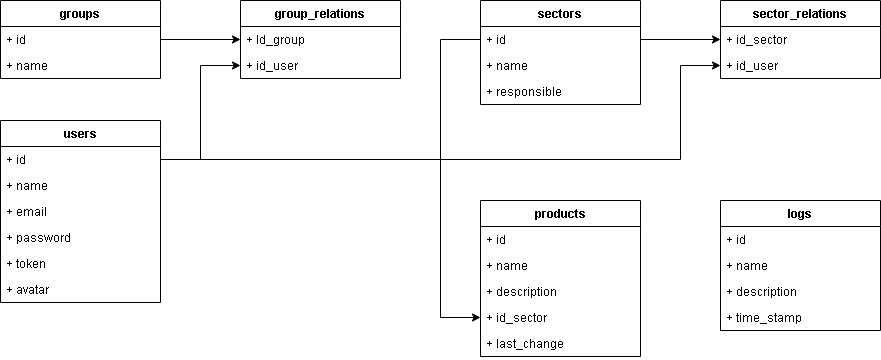

The diagram above was exported from draw.io. Its source (the exported page's mxGraphModel, read from the mxfile embedded in the PNG):
<mxGraphModel dx="1314" dy="790" grid="1" gridSize="10" guides="1" tooltips="1" connect="1" arrows="1" fold="1" page="0" pageScale="1" pageWidth="827" pageHeight="1169" math="0" shadow="0">
  <root>
    <mxCell id="0" />
    <mxCell id="1" parent="0" />
    <mxCell id="BjsgXym-YLaZVHxHkILv-1" value="groups" style="swimlane;fontStyle=1;align=center;verticalAlign=top;childLayout=stackLayout;horizontal=1;startSize=26;horizontalStack=0;resizeParent=1;resizeParentMax=0;resizeLast=0;collapsible=1;marginBottom=0;" parent="1" vertex="1">
      <mxGeometry x="40" y="40" width="160" height="78" as="geometry" />
    </mxCell>
    <mxCell id="BjsgXym-YLaZVHxHkILv-2" value="+ id" style="text;strokeColor=none;fillColor=none;align=left;verticalAlign=top;spacingLeft=4;spacingRight=4;overflow=hidden;rotatable=0;points=[[0,0.5],[1,0.5]];portConstraint=eastwest;" parent="BjsgXym-YLaZVHxHkILv-1" vertex="1">
      <mxGeometry y="26" width="160" height="26" as="geometry" />
    </mxCell>
    <mxCell id="BjsgXym-YLaZVHxHkILv-4" value="+ name" style="text;strokeColor=none;fillColor=none;align=left;verticalAlign=top;spacingLeft=4;spacingRight=4;overflow=hidden;rotatable=0;points=[[0,0.5],[1,0.5]];portConstraint=eastwest;" parent="BjsgXym-YLaZVHxHkILv-1" vertex="1">
      <mxGeometry y="52" width="160" height="26" as="geometry" />
    </mxCell>
    <mxCell id="BjsgXym-YLaZVHxHkILv-5" value="group_relations" style="swimlane;fontStyle=1;align=center;verticalAlign=top;childLayout=stackLayout;horizontal=1;startSize=26;horizontalStack=0;resizeParent=1;resizeParentMax=0;resizeLast=0;collapsible=1;marginBottom=0;" parent="1" vertex="1">
      <mxGeometry x="280" y="40" width="160" height="78" as="geometry" />
    </mxCell>
    <mxCell id="BjsgXym-YLaZVHxHkILv-8" value="+ Id_group" style="text;strokeColor=none;fillColor=none;align=left;verticalAlign=top;spacingLeft=4;spacingRight=4;overflow=hidden;rotatable=0;points=[[0,0.5],[1,0.5]];portConstraint=eastwest;" parent="BjsgXym-YLaZVHxHkILv-5" vertex="1">
      <mxGeometry y="26" width="160" height="26" as="geometry" />
    </mxCell>
    <mxCell id="BjsgXym-YLaZVHxHkILv-6" value="+ id_user" style="text;strokeColor=none;fillColor=none;align=left;verticalAlign=top;spacingLeft=4;spacingRight=4;overflow=hidden;rotatable=0;points=[[0,0.5],[1,0.5]];portConstraint=eastwest;" parent="BjsgXym-YLaZVHxHkILv-5" vertex="1">
      <mxGeometry y="52" width="160" height="26" as="geometry" />
    </mxCell>
    <mxCell id="BjsgXym-YLaZVHxHkILv-9" value="users" style="swimlane;fontStyle=1;align=center;verticalAlign=top;childLayout=stackLayout;horizontal=1;startSize=26;horizontalStack=0;resizeParent=1;resizeParentMax=0;resizeLast=0;collapsible=1;marginBottom=0;" parent="1" vertex="1">
      <mxGeometry x="40" y="160" width="160" height="182" as="geometry" />
    </mxCell>
    <mxCell id="BjsgXym-YLaZVHxHkILv-10" value="+ id" style="text;strokeColor=none;fillColor=none;align=left;verticalAlign=top;spacingLeft=4;spacingRight=4;overflow=hidden;rotatable=0;points=[[0,0.5],[1,0.5]];portConstraint=eastwest;" parent="BjsgXym-YLaZVHxHkILv-9" vertex="1">
      <mxGeometry y="26" width="160" height="26" as="geometry" />
    </mxCell>
    <mxCell id="BjsgXym-YLaZVHxHkILv-12" value="+ name" style="text;strokeColor=none;fillColor=none;align=left;verticalAlign=top;spacingLeft=4;spacingRight=4;overflow=hidden;rotatable=0;points=[[0,0.5],[1,0.5]];portConstraint=eastwest;" parent="BjsgXym-YLaZVHxHkILv-9" vertex="1">
      <mxGeometry y="52" width="160" height="26" as="geometry" />
    </mxCell>
    <mxCell id="BjsgXym-YLaZVHxHkILv-13" value="+ email" style="text;strokeColor=none;fillColor=none;align=left;verticalAlign=top;spacingLeft=4;spacingRight=4;overflow=hidden;rotatable=0;points=[[0,0.5],[1,0.5]];portConstraint=eastwest;" parent="BjsgXym-YLaZVHxHkILv-9" vertex="1">
      <mxGeometry y="78" width="160" height="26" as="geometry" />
    </mxCell>
    <mxCell id="BjsgXym-YLaZVHxHkILv-14" value="+ password" style="text;strokeColor=none;fillColor=none;align=left;verticalAlign=top;spacingLeft=4;spacingRight=4;overflow=hidden;rotatable=0;points=[[0,0.5],[1,0.5]];portConstraint=eastwest;" parent="BjsgXym-YLaZVHxHkILv-9" vertex="1">
      <mxGeometry y="104" width="160" height="26" as="geometry" />
    </mxCell>
    <mxCell id="BjsgXym-YLaZVHxHkILv-15" value="+ token" style="text;strokeColor=none;fillColor=none;align=left;verticalAlign=top;spacingLeft=4;spacingRight=4;overflow=hidden;rotatable=0;points=[[0,0.5],[1,0.5]];portConstraint=eastwest;" parent="BjsgXym-YLaZVHxHkILv-9" vertex="1">
      <mxGeometry y="130" width="160" height="26" as="geometry" />
    </mxCell>
    <mxCell id="BjsgXym-YLaZVHxHkILv-16" value="+ avatar" style="text;strokeColor=none;fillColor=none;align=left;verticalAlign=top;spacingLeft=4;spacingRight=4;overflow=hidden;rotatable=0;points=[[0,0.5],[1,0.5]];portConstraint=eastwest;" parent="BjsgXym-YLaZVHxHkILv-9" vertex="1">
      <mxGeometry y="156" width="160" height="26" as="geometry" />
    </mxCell>
    <mxCell id="BjsgXym-YLaZVHxHkILv-17" style="edgeStyle=orthogonalEdgeStyle;rounded=0;orthogonalLoop=1;jettySize=auto;html=1;entryX=0;entryY=0.5;entryDx=0;entryDy=0;" parent="1" source="BjsgXym-YLaZVHxHkILv-2" target="BjsgXym-YLaZVHxHkILv-8" edge="1">
      <mxGeometry relative="1" as="geometry" />
    </mxCell>
    <mxCell id="BjsgXym-YLaZVHxHkILv-23" value="sectors" style="swimlane;fontStyle=1;align=center;verticalAlign=top;childLayout=stackLayout;horizontal=1;startSize=26;horizontalStack=0;resizeParent=1;resizeParentMax=0;resizeLast=0;collapsible=1;marginBottom=0;" parent="1" vertex="1">
      <mxGeometry x="520" y="40" width="160" height="104" as="geometry" />
    </mxCell>
    <mxCell id="BjsgXym-YLaZVHxHkILv-24" value="+ id" style="text;strokeColor=none;fillColor=none;align=left;verticalAlign=top;spacingLeft=4;spacingRight=4;overflow=hidden;rotatable=0;points=[[0,0.5],[1,0.5]];portConstraint=eastwest;" parent="BjsgXym-YLaZVHxHkILv-23" vertex="1">
      <mxGeometry y="26" width="160" height="26" as="geometry" />
    </mxCell>
    <mxCell id="BjsgXym-YLaZVHxHkILv-25" value="+ name" style="text;strokeColor=none;fillColor=none;align=left;verticalAlign=top;spacingLeft=4;spacingRight=4;overflow=hidden;rotatable=0;points=[[0,0.5],[1,0.5]];portConstraint=eastwest;" parent="BjsgXym-YLaZVHxHkILv-23" vertex="1">
      <mxGeometry y="52" width="160" height="26" as="geometry" />
    </mxCell>
    <mxCell id="BjsgXym-YLaZVHxHkILv-37" value="+ responsible" style="text;strokeColor=none;fillColor=none;align=left;verticalAlign=top;spacingLeft=4;spacingRight=4;overflow=hidden;rotatable=0;points=[[0,0.5],[1,0.5]];portConstraint=eastwest;" parent="BjsgXym-YLaZVHxHkILv-23" vertex="1">
      <mxGeometry y="78" width="160" height="26" as="geometry" />
    </mxCell>
    <mxCell id="BjsgXym-YLaZVHxHkILv-26" value="sector_relations" style="swimlane;fontStyle=1;align=center;verticalAlign=top;childLayout=stackLayout;horizontal=1;startSize=26;horizontalStack=0;resizeParent=1;resizeParentMax=0;resizeLast=0;collapsible=1;marginBottom=0;" parent="1" vertex="1">
      <mxGeometry x="760" y="40" width="160" height="78" as="geometry" />
    </mxCell>
    <mxCell id="BjsgXym-YLaZVHxHkILv-27" value="+ id_sector" style="text;strokeColor=none;fillColor=none;align=left;verticalAlign=top;spacingLeft=4;spacingRight=4;overflow=hidden;rotatable=0;points=[[0,0.5],[1,0.5]];portConstraint=eastwest;" parent="BjsgXym-YLaZVHxHkILv-26" vertex="1">
      <mxGeometry y="26" width="160" height="26" as="geometry" />
    </mxCell>
    <mxCell id="BjsgXym-YLaZVHxHkILv-28" value="+ id_user" style="text;strokeColor=none;fillColor=none;align=left;verticalAlign=top;spacingLeft=4;spacingRight=4;overflow=hidden;rotatable=0;points=[[0,0.5],[1,0.5]];portConstraint=eastwest;" parent="BjsgXym-YLaZVHxHkILv-26" vertex="1">
      <mxGeometry y="52" width="160" height="26" as="geometry" />
    </mxCell>
    <mxCell id="BjsgXym-YLaZVHxHkILv-30" style="edgeStyle=orthogonalEdgeStyle;rounded=0;orthogonalLoop=1;jettySize=auto;html=1;" parent="1" source="BjsgXym-YLaZVHxHkILv-24" target="BjsgXym-YLaZVHxHkILv-27" edge="1">
      <mxGeometry relative="1" as="geometry" />
    </mxCell>
    <mxCell id="BjsgXym-YLaZVHxHkILv-31" style="edgeStyle=orthogonalEdgeStyle;rounded=0;orthogonalLoop=1;jettySize=auto;html=1;" parent="1" source="BjsgXym-YLaZVHxHkILv-10" target="BjsgXym-YLaZVHxHkILv-28" edge="1">
      <mxGeometry relative="1" as="geometry">
        <Array as="points">
          <mxPoint x="720" y="199" />
          <mxPoint x="720" y="105" />
        </Array>
      </mxGeometry>
    </mxCell>
    <mxCell id="BjsgXym-YLaZVHxHkILv-32" style="edgeStyle=orthogonalEdgeStyle;rounded=0;orthogonalLoop=1;jettySize=auto;html=1;entryX=0;entryY=0.5;entryDx=0;entryDy=0;" parent="1" source="BjsgXym-YLaZVHxHkILv-10" target="BjsgXym-YLaZVHxHkILv-6" edge="1">
      <mxGeometry relative="1" as="geometry" />
    </mxCell>
    <mxCell id="BjsgXym-YLaZVHxHkILv-33" value="products" style="swimlane;fontStyle=1;align=center;verticalAlign=top;childLayout=stackLayout;horizontal=1;startSize=26;horizontalStack=0;resizeParent=1;resizeParentMax=0;resizeLast=0;collapsible=1;marginBottom=0;" parent="1" vertex="1">
      <mxGeometry x="520" y="240" width="160" height="156" as="geometry" />
    </mxCell>
    <mxCell id="BjsgXym-YLaZVHxHkILv-34" value="+ id" style="text;strokeColor=none;fillColor=none;align=left;verticalAlign=top;spacingLeft=4;spacingRight=4;overflow=hidden;rotatable=0;points=[[0,0.5],[1,0.5]];portConstraint=eastwest;" parent="BjsgXym-YLaZVHxHkILv-33" vertex="1">
      <mxGeometry y="26" width="160" height="26" as="geometry" />
    </mxCell>
    <mxCell id="BjsgXym-YLaZVHxHkILv-35" value="+ name" style="text;strokeColor=none;fillColor=none;align=left;verticalAlign=top;spacingLeft=4;spacingRight=4;overflow=hidden;rotatable=0;points=[[0,0.5],[1,0.5]];portConstraint=eastwest;" parent="BjsgXym-YLaZVHxHkILv-33" vertex="1">
      <mxGeometry y="52" width="160" height="26" as="geometry" />
    </mxCell>
    <mxCell id="BjsgXym-YLaZVHxHkILv-36" value="+ description" style="text;strokeColor=none;fillColor=none;align=left;verticalAlign=top;spacingLeft=4;spacingRight=4;overflow=hidden;rotatable=0;points=[[0,0.5],[1,0.5]];portConstraint=eastwest;" parent="BjsgXym-YLaZVHxHkILv-33" vertex="1">
      <mxGeometry y="78" width="160" height="26" as="geometry" />
    </mxCell>
    <mxCell id="BjsgXym-YLaZVHxHkILv-45" value="+ id_sector" style="text;strokeColor=none;fillColor=none;align=left;verticalAlign=top;spacingLeft=4;spacingRight=4;overflow=hidden;rotatable=0;points=[[0,0.5],[1,0.5]];portConstraint=eastwest;" parent="BjsgXym-YLaZVHxHkILv-33" vertex="1">
      <mxGeometry y="104" width="160" height="26" as="geometry" />
    </mxCell>
    <mxCell id="BjsgXym-YLaZVHxHkILv-52" value="+ last_change" style="text;strokeColor=none;fillColor=none;align=left;verticalAlign=top;spacingLeft=4;spacingRight=4;overflow=hidden;rotatable=0;points=[[0,0.5],[1,0.5]];portConstraint=eastwest;" parent="BjsgXym-YLaZVHxHkILv-33" vertex="1">
      <mxGeometry y="130" width="160" height="26" as="geometry" />
    </mxCell>
    <mxCell id="BjsgXym-YLaZVHxHkILv-46" style="edgeStyle=orthogonalEdgeStyle;rounded=0;orthogonalLoop=1;jettySize=auto;html=1;entryX=0;entryY=0.5;entryDx=0;entryDy=0;" parent="1" source="BjsgXym-YLaZVHxHkILv-24" target="BjsgXym-YLaZVHxHkILv-45" edge="1">
      <mxGeometry relative="1" as="geometry">
        <Array as="points">
          <mxPoint x="480" y="79" />
          <mxPoint x="480" y="357" />
        </Array>
      </mxGeometry>
    </mxCell>
    <mxCell id="BjsgXym-YLaZVHxHkILv-47" value="logs" style="swimlane;fontStyle=1;align=center;verticalAlign=top;childLayout=stackLayout;horizontal=1;startSize=26;horizontalStack=0;resizeParent=1;resizeParentMax=0;resizeLast=0;collapsible=1;marginBottom=0;" parent="1" vertex="1">
      <mxGeometry x="760" y="240" width="160" height="130" as="geometry" />
    </mxCell>
    <mxCell id="BjsgXym-YLaZVHxHkILv-48" value="+ id" style="text;strokeColor=none;fillColor=none;align=left;verticalAlign=top;spacingLeft=4;spacingRight=4;overflow=hidden;rotatable=0;points=[[0,0.5],[1,0.5]];portConstraint=eastwest;" parent="BjsgXym-YLaZVHxHkILv-47" vertex="1">
      <mxGeometry y="26" width="160" height="26" as="geometry" />
    </mxCell>
    <mxCell id="BjsgXym-YLaZVHxHkILv-49" value="+ name" style="text;strokeColor=none;fillColor=none;align=left;verticalAlign=top;spacingLeft=4;spacingRight=4;overflow=hidden;rotatable=0;points=[[0,0.5],[1,0.5]];portConstraint=eastwest;" parent="BjsgXym-YLaZVHxHkILv-47" vertex="1">
      <mxGeometry y="52" width="160" height="26" as="geometry" />
    </mxCell>
    <mxCell id="BjsgXym-YLaZVHxHkILv-50" value="+ description" style="text;strokeColor=none;fillColor=none;align=left;verticalAlign=top;spacingLeft=4;spacingRight=4;overflow=hidden;rotatable=0;points=[[0,0.5],[1,0.5]];portConstraint=eastwest;" parent="BjsgXym-YLaZVHxHkILv-47" vertex="1">
      <mxGeometry y="78" width="160" height="26" as="geometry" />
    </mxCell>
    <mxCell id="BjsgXym-YLaZVHxHkILv-51" value="+ time_stamp" style="text;strokeColor=none;fillColor=none;align=left;verticalAlign=top;spacingLeft=4;spacingRight=4;overflow=hidden;rotatable=0;points=[[0,0.5],[1,0.5]];portConstraint=eastwest;" parent="BjsgXym-YLaZVHxHkILv-47" vertex="1">
      <mxGeometry y="104" width="160" height="26" as="geometry" />
    </mxCell>
  </root>
</mxGraphModel>